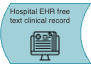

The diagram above was exported from draw.io. Its source (the exported page's mxGraphModel, read from the mxfile embedded in the PNG):
<mxGraphModel dx="1278" dy="351" grid="1" gridSize="10" guides="1" tooltips="1" connect="1" arrows="1" fold="1" page="0" pageScale="1" pageWidth="827" pageHeight="1169" math="0" shadow="0">
  <root>
    <mxCell id="0" />
    <mxCell id="1" parent="0" />
    <mxCell id="lYrfA8hY50sv9ehNNvCv-2" value="" style="group" vertex="1" connectable="0" parent="1">
      <mxGeometry x="-500" y="290" width="90" height="62" as="geometry" />
    </mxCell>
    <UserObject label="" tooltip="Test tooltip" id="j9QKLsLDFnhc7_Ao38i7-7">
      <mxCell style="shape=dataStorage;whiteSpace=wrap;html=1;fixedSize=1;size=10;fillColor=#A2D0D8;strokeColor=#45A1B0;fontSize=8;container=0;fontColor=#333333;" parent="lYrfA8hY50sv9ehNNvCv-2" vertex="1">
        <mxGeometry y="2" width="90" height="60" as="geometry" />
      </mxCell>
    </UserObject>
    <mxCell id="j9QKLsLDFnhc7_Ao38i7-3" value="&lt;p style=&quot;line-height: 116%; font-size: 7.5px;&quot;&gt;&lt;font color=&quot;#333333&quot;&gt;Hospital EHR free text clinical record&lt;/font&gt;&lt;/p&gt;" style="text;html=1;align=left;verticalAlign=middle;whiteSpace=wrap;rounded=0;fontSize=14;spacing=0;" parent="lYrfA8hY50sv9ehNNvCv-2" vertex="1">
      <mxGeometry x="10" width="70" height="30" as="geometry" />
    </mxCell>
    <mxCell id="lYrfA8hY50sv9ehNNvCv-1" value="" style="shape=image;verticalLabelPosition=bottom;labelBackgroundColor=default;verticalAlign=top;aspect=fixed;imageAspect=0;image=data:image/png,(base64 omitted: 4232 chars);movable=1;resizable=1;rotatable=1;deletable=1;editable=1;locked=0;connectable=1;" vertex="1" parent="lYrfA8hY50sv9ehNNvCv-2">
      <mxGeometry x="30" y="30" width="30" height="30" as="geometry" />
    </mxCell>
  </root>
</mxGraphModel>